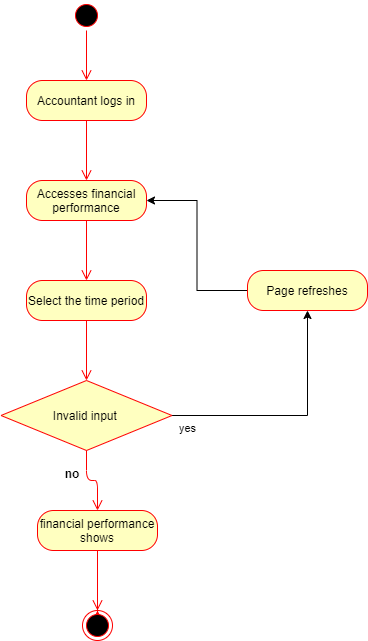

The diagram above was exported from draw.io. Its source (the exported page's mxGraphModel, read from the mxfile embedded in the PNG):
<mxGraphModel dx="1038" dy="548" grid="1" gridSize="10" guides="1" tooltips="1" connect="1" arrows="1" fold="1" page="1" pageScale="1" pageWidth="827" pageHeight="1169" math="0" shadow="0">
  <root>
    <mxCell id="0" />
    <mxCell id="1" parent="0" />
    <mxCell id="Ov6BA4pezNsewP90ogcb-4" value="" style="ellipse;html=1;shape=startState;fillColor=#000000;strokeColor=#ff0000;" vertex="1" parent="1">
      <mxGeometry x="384" y="40" width="30" height="30" as="geometry" />
    </mxCell>
    <mxCell id="Ov6BA4pezNsewP90ogcb-5" value="" style="edgeStyle=orthogonalEdgeStyle;html=1;verticalAlign=bottom;endArrow=open;endSize=8;strokeColor=#ff0000;" edge="1" source="Ov6BA4pezNsewP90ogcb-4" parent="1">
      <mxGeometry relative="1" as="geometry">
        <mxPoint x="399" y="120" as="targetPoint" />
      </mxGeometry>
    </mxCell>
    <mxCell id="Ov6BA4pezNsewP90ogcb-35" style="edgeStyle=orthogonalEdgeStyle;rounded=0;orthogonalLoop=1;jettySize=auto;html=1;exitX=0.5;exitY=1;exitDx=0;exitDy=0;" edge="1" parent="1">
      <mxGeometry relative="1" as="geometry">
        <mxPoint x="399" y="360" as="sourcePoint" />
        <mxPoint x="399" y="360" as="targetPoint" />
      </mxGeometry>
    </mxCell>
    <mxCell id="Ov6BA4pezNsewP90ogcb-37" value="Accountant logs in" style="rounded=1;whiteSpace=wrap;html=1;arcSize=40;fontColor=#000000;fillColor=#ffffc0;strokeColor=#ff0000;" vertex="1" parent="1">
      <mxGeometry x="339" y="120" width="120" height="40" as="geometry" />
    </mxCell>
    <mxCell id="Ov6BA4pezNsewP90ogcb-38" value="" style="edgeStyle=orthogonalEdgeStyle;html=1;verticalAlign=bottom;endArrow=open;endSize=8;strokeColor=#ff0000;" edge="1" source="Ov6BA4pezNsewP90ogcb-37" parent="1">
      <mxGeometry relative="1" as="geometry">
        <mxPoint x="399" y="220" as="targetPoint" />
      </mxGeometry>
    </mxCell>
    <mxCell id="Ov6BA4pezNsewP90ogcb-39" value="Accesses financial performance" style="rounded=1;whiteSpace=wrap;html=1;arcSize=40;fontColor=#000000;fillColor=#ffffc0;strokeColor=#ff0000;" vertex="1" parent="1">
      <mxGeometry x="339" y="220" width="120" height="40" as="geometry" />
    </mxCell>
    <mxCell id="Ov6BA4pezNsewP90ogcb-40" value="" style="edgeStyle=orthogonalEdgeStyle;html=1;verticalAlign=bottom;endArrow=open;endSize=8;strokeColor=#ff0000;" edge="1" source="Ov6BA4pezNsewP90ogcb-39" parent="1">
      <mxGeometry relative="1" as="geometry">
        <mxPoint x="399" y="320" as="targetPoint" />
      </mxGeometry>
    </mxCell>
    <mxCell id="Ov6BA4pezNsewP90ogcb-46" value="Select the time period" style="rounded=1;whiteSpace=wrap;html=1;arcSize=40;fontColor=#000000;fillColor=#ffffc0;strokeColor=#ff0000;" vertex="1" parent="1">
      <mxGeometry x="339" y="320" width="120" height="40" as="geometry" />
    </mxCell>
    <mxCell id="Ov6BA4pezNsewP90ogcb-47" value="" style="edgeStyle=orthogonalEdgeStyle;html=1;verticalAlign=bottom;endArrow=open;endSize=8;strokeColor=#ff0000;" edge="1" source="Ov6BA4pezNsewP90ogcb-46" parent="1">
      <mxGeometry relative="1" as="geometry">
        <mxPoint x="399" y="420" as="targetPoint" />
      </mxGeometry>
    </mxCell>
    <mxCell id="Ov6BA4pezNsewP90ogcb-57" style="edgeStyle=orthogonalEdgeStyle;rounded=0;orthogonalLoop=1;jettySize=auto;html=1;" edge="1" parent="1" source="Ov6BA4pezNsewP90ogcb-48">
      <mxGeometry relative="1" as="geometry">
        <mxPoint x="620" y="350" as="targetPoint" />
      </mxGeometry>
    </mxCell>
    <mxCell id="Ov6BA4pezNsewP90ogcb-48" value="Invalid input&amp;nbsp;" style="rhombus;whiteSpace=wrap;html=1;fillColor=#ffffc0;strokeColor=#ff0000;" vertex="1" parent="1">
      <mxGeometry x="313.5" y="420" width="171" height="70" as="geometry" />
    </mxCell>
    <mxCell id="Ov6BA4pezNsewP90ogcb-50" value="yes" style="edgeStyle=orthogonalEdgeStyle;html=1;align=left;verticalAlign=top;endArrow=open;endSize=8;strokeColor=#ff0000;" edge="1" source="Ov6BA4pezNsewP90ogcb-48" parent="1">
      <mxGeometry x="0.1429" y="103" relative="1" as="geometry">
        <mxPoint x="410" y="550" as="targetPoint" />
        <mxPoint x="-23" y="-65" as="offset" />
      </mxGeometry>
    </mxCell>
    <mxCell id="Ov6BA4pezNsewP90ogcb-51" value="financial performance shows" style="rounded=1;whiteSpace=wrap;html=1;arcSize=40;fontColor=#000000;fillColor=#ffffc0;strokeColor=#ff0000;" vertex="1" parent="1">
      <mxGeometry x="350" y="550" width="120" height="40" as="geometry" />
    </mxCell>
    <mxCell id="Ov6BA4pezNsewP90ogcb-52" value="" style="edgeStyle=orthogonalEdgeStyle;html=1;verticalAlign=bottom;endArrow=open;endSize=8;strokeColor=#ff0000;" edge="1" source="Ov6BA4pezNsewP90ogcb-53" parent="1">
      <mxGeometry relative="1" as="geometry">
        <mxPoint x="410" y="650" as="targetPoint" />
      </mxGeometry>
    </mxCell>
    <mxCell id="Ov6BA4pezNsewP90ogcb-53" value="" style="ellipse;html=1;shape=endState;fillColor=#000000;strokeColor=#ff0000;" vertex="1" parent="1">
      <mxGeometry x="395" y="650" width="30" height="30" as="geometry" />
    </mxCell>
    <mxCell id="Ov6BA4pezNsewP90ogcb-54" value="" style="edgeStyle=orthogonalEdgeStyle;html=1;verticalAlign=bottom;endArrow=open;endSize=8;strokeColor=#ff0000;" edge="1" parent="1" source="Ov6BA4pezNsewP90ogcb-51" target="Ov6BA4pezNsewP90ogcb-53">
      <mxGeometry relative="1" as="geometry">
        <mxPoint x="410" y="650" as="targetPoint" />
        <mxPoint x="410" y="590" as="sourcePoint" />
      </mxGeometry>
    </mxCell>
    <mxCell id="Ov6BA4pezNsewP90ogcb-58" style="edgeStyle=orthogonalEdgeStyle;rounded=0;orthogonalLoop=1;jettySize=auto;html=1;entryX=1;entryY=0.5;entryDx=0;entryDy=0;" edge="1" parent="1" source="Ov6BA4pezNsewP90ogcb-55" target="Ov6BA4pezNsewP90ogcb-39">
      <mxGeometry relative="1" as="geometry" />
    </mxCell>
    <mxCell id="Ov6BA4pezNsewP90ogcb-55" value="Page refreshes" style="rounded=1;whiteSpace=wrap;html=1;arcSize=40;fontColor=#000000;fillColor=#ffffc0;strokeColor=#ff0000;" vertex="1" parent="1">
      <mxGeometry x="560" y="310" width="120" height="40" as="geometry" />
    </mxCell>
    <mxCell id="Ov6BA4pezNsewP90ogcb-69" value="no" style="edgeStyle=orthogonalEdgeStyle;html=1;align=left;verticalAlign=bottom;endArrow=open;endSize=8;strokeColor=#ff0000;" edge="1" parent="1">
      <mxGeometry x="1" y="-30" relative="1" as="geometry">
        <mxPoint x="310" y="500" as="targetPoint" />
        <mxPoint x="310" y="500" as="sourcePoint" />
        <Array as="points">
          <mxPoint x="310" y="500" />
          <mxPoint x="310" y="500" />
        </Array>
        <mxPoint as="offset" />
      </mxGeometry>
    </mxCell>
    <mxCell id="Ov6BA4pezNsewP90ogcb-71" value="no" style="text;align=center;fontStyle=1;verticalAlign=middle;spacingLeft=3;spacingRight=3;strokeColor=none;rotatable=0;points=[[0,0.5],[1,0.5]];portConstraint=eastwest;" vertex="1" parent="1">
      <mxGeometry x="345" y="500" width="80" height="26" as="geometry" />
    </mxCell>
  </root>
</mxGraphModel>